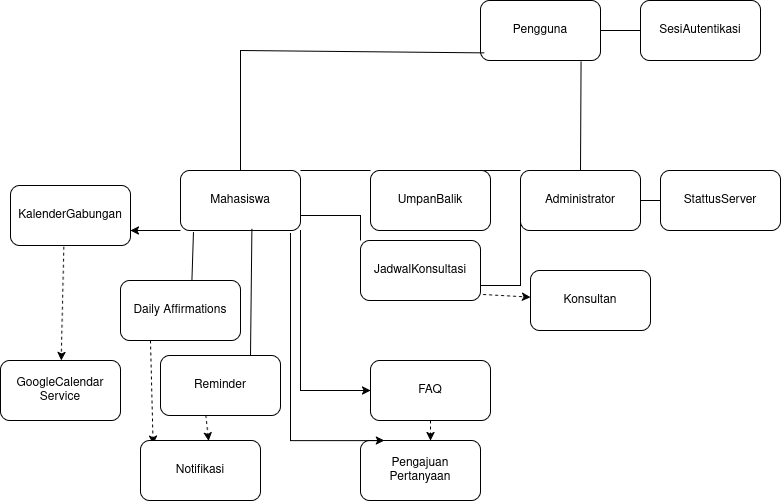

The diagram above was exported from draw.io. Its source (the exported page's mxGraphModel, read from the mxfile embedded in the PNG):
<mxGraphModel dx="2579" dy="982" grid="1" gridSize="10" guides="1" tooltips="1" connect="1" arrows="1" fold="1" page="1" pageScale="1" pageWidth="850" pageHeight="1100" math="0" shadow="0">
  <root>
    <mxCell id="0" />
    <mxCell id="1" parent="0" />
    <mxCell id="6lEdDpq8E6F0D5cK-QCX-1" parent="1" style="rounded=1;whiteSpace=wrap;html=1;" value="Pengguna" vertex="1">
      <mxGeometry height="60" width="120" x="220" y="130" as="geometry" />
    </mxCell>
    <mxCell id="6lEdDpq8E6F0D5cK-QCX-2" edge="1" parent="1" source="6lEdDpq8E6F0D5cK-QCX-1" style="endArrow=none;html=1;rounded=0;exitX=0.838;exitY=1.02;exitDx=0;exitDy=0;exitPerimeter=0;entryX=0.5;entryY=0;entryDx=0;entryDy=0;" target="6lEdDpq8E6F0D5cK-QCX-5" value="">
      <mxGeometry height="50" relative="1" width="50" as="geometry">
        <mxPoint x="400" y="530" as="sourcePoint" />
        <mxPoint x="320" y="310" as="targetPoint" />
      </mxGeometry>
    </mxCell>
    <mxCell id="6lEdDpq8E6F0D5cK-QCX-3" edge="1" parent="1" source="6lEdDpq8E6F0D5cK-QCX-4" style="endArrow=none;html=1;rounded=0;exitX=0.5;exitY=0;exitDx=0;exitDy=0;entryX=0.035;entryY=0.873;entryDx=0;entryDy=0;entryPerimeter=0;" target="6lEdDpq8E6F0D5cK-QCX-1" value="">
      <mxGeometry height="50" relative="1" width="50" as="geometry">
        <Array as="points">
          <mxPoint x="-20" y="180" />
        </Array>
        <mxPoint x="240.04" y="310" as="sourcePoint" />
        <mxPoint x="210" y="180" as="targetPoint" />
      </mxGeometry>
    </mxCell>
    <mxCell id="6lEdDpq8E6F0D5cK-QCX-4" parent="1" style="rounded=1;whiteSpace=wrap;html=1;" value="Mahasiswa" vertex="1">
      <mxGeometry height="60" width="120" x="-80" y="300" as="geometry" />
    </mxCell>
    <mxCell id="6lEdDpq8E6F0D5cK-QCX-5" parent="1" style="rounded=1;whiteSpace=wrap;html=1;" value="Administrator" vertex="1">
      <mxGeometry height="60" width="120" x="260" y="300" as="geometry" />
    </mxCell>
    <mxCell id="6lEdDpq8E6F0D5cK-QCX-6" parent="1" style="rounded=1;whiteSpace=wrap;html=1;" value="SesiAutentikasi" vertex="1">
      <mxGeometry height="60" width="120" x="380" y="130" as="geometry" />
    </mxCell>
    <mxCell id="6lEdDpq8E6F0D5cK-QCX-7" edge="1" parent="1" source="6lEdDpq8E6F0D5cK-QCX-1" style="endArrow=none;html=1;rounded=0;exitX=1;exitY=0.5;exitDx=0;exitDy=0;entryX=0;entryY=0.5;entryDx=0;entryDy=0;" target="6lEdDpq8E6F0D5cK-QCX-6" value="">
      <mxGeometry height="50" relative="1" width="50" as="geometry">
        <mxPoint x="400" y="410" as="sourcePoint" />
        <mxPoint x="450" y="360" as="targetPoint" />
      </mxGeometry>
    </mxCell>
    <mxCell id="6lEdDpq8E6F0D5cK-QCX-8" edge="1" parent="1" source="6lEdDpq8E6F0D5cK-QCX-9" style="endArrow=none;html=1;rounded=0;entryX=0.108;entryY=1.027;entryDx=0;entryDy=0;exitX=0.595;exitY=0.007;exitDx=0;exitDy=0;entryPerimeter=0;exitPerimeter=0;" target="6lEdDpq8E6F0D5cK-QCX-4" value="">
      <mxGeometry height="50" relative="1" width="50" as="geometry">
        <mxPoint x="190" y="470" as="sourcePoint" />
        <mxPoint x="450" y="360" as="targetPoint" />
      </mxGeometry>
    </mxCell>
    <mxCell id="6lEdDpq8E6F0D5cK-QCX-9" parent="1" style="rounded=1;whiteSpace=wrap;html=1;" value="Daily Affirmations" vertex="1">
      <mxGeometry height="60" width="120" x="-140" y="410" as="geometry" />
    </mxCell>
    <mxCell id="6lEdDpq8E6F0D5cK-QCX-10" edge="1" parent="1" source="6lEdDpq8E6F0D5cK-QCX-11" style="endArrow=none;html=1;rounded=0;entryX=1;entryY=0.5;entryDx=0;entryDy=0;exitX=0;exitY=0.5;exitDx=0;exitDy=0;" target="6lEdDpq8E6F0D5cK-QCX-5" value="">
      <mxGeometry height="50" relative="1" width="50" as="geometry">
        <mxPoint x="430" y="430" as="sourcePoint" />
        <mxPoint x="450" y="360" as="targetPoint" />
      </mxGeometry>
    </mxCell>
    <mxCell id="6lEdDpq8E6F0D5cK-QCX-11" parent="1" style="rounded=1;whiteSpace=wrap;html=1;" value="StattusServer" vertex="1">
      <mxGeometry height="60" width="120" x="400" y="300" as="geometry" />
    </mxCell>
    <mxCell id="6lEdDpq8E6F0D5cK-QCX-12" edge="1" parent="1" source="6lEdDpq8E6F0D5cK-QCX-13" style="endArrow=none;html=1;rounded=0;entryX=0;entryY=0;entryDx=0;entryDy=0;exitX=0.5;exitY=0;exitDx=0;exitDy=0;" target="6lEdDpq8E6F0D5cK-QCX-5" value="">
      <mxGeometry height="50" relative="1" width="50" as="geometry">
        <mxPoint x="370" y="470" as="sourcePoint" />
        <mxPoint x="450" y="360" as="targetPoint" />
      </mxGeometry>
    </mxCell>
    <mxCell id="6lEdDpq8E6F0D5cK-QCX-13" parent="1" style="rounded=1;whiteSpace=wrap;html=1;" value="UmpanBalik" vertex="1">
      <mxGeometry height="60" width="120" x="110" y="300" as="geometry" />
    </mxCell>
    <mxCell id="6lEdDpq8E6F0D5cK-QCX-15" edge="1" parent="1" source="6lEdDpq8E6F0D5cK-QCX-13" style="endArrow=none;html=1;rounded=0;entryX=1;entryY=0;entryDx=0;entryDy=0;exitX=0;exitY=0;exitDx=0;exitDy=0;" target="6lEdDpq8E6F0D5cK-QCX-4" value="">
      <mxGeometry height="50" relative="1" width="50" as="geometry">
        <mxPoint x="280" y="430" as="sourcePoint" />
        <mxPoint x="250" y="370" as="targetPoint" />
      </mxGeometry>
    </mxCell>
    <mxCell id="6lEdDpq8E6F0D5cK-QCX-16" edge="1" parent="1" source="6lEdDpq8E6F0D5cK-QCX-17" style="endArrow=none;html=1;rounded=0;entryX=0.595;entryY=0.973;entryDx=0;entryDy=0;exitX=0.75;exitY=0;exitDx=0;exitDy=0;entryPerimeter=0;" target="6lEdDpq8E6F0D5cK-QCX-4" value="">
      <mxGeometry height="50" relative="1" width="50" as="geometry">
        <mxPoint x="220" y="490" as="sourcePoint" />
        <mxPoint x="450" y="360" as="targetPoint" />
      </mxGeometry>
    </mxCell>
    <mxCell id="6lEdDpq8E6F0D5cK-QCX-17" parent="1" style="rounded=1;whiteSpace=wrap;html=1;" value="Reminder" vertex="1">
      <mxGeometry height="60" width="120" x="-100" y="485" as="geometry" />
    </mxCell>
    <mxCell id="6lEdDpq8E6F0D5cK-QCX-20" edge="1" parent="1" source="6lEdDpq8E6F0D5cK-QCX-9" style="html=1;labelBackgroundColor=#ffffff;startArrow=none;startFill=0;startSize=6;endArrow=classic;endFill=1;endSize=6;jettySize=auto;orthogonalLoop=1;strokeWidth=1;dashed=1;fontSize=14;rounded=0;exitX=0.25;exitY=1;exitDx=0;exitDy=0;entryX=0.105;entryY=0.06;entryDx=0;entryDy=0;entryPerimeter=0;" target="6lEdDpq8E6F0D5cK-QCX-21" value="">
      <mxGeometry height="60" relative="1" width="60" as="geometry">
        <mxPoint x="400" y="420" as="sourcePoint" />
        <mxPoint x="50" y="580" as="targetPoint" />
      </mxGeometry>
    </mxCell>
    <mxCell id="6lEdDpq8E6F0D5cK-QCX-21" parent="1" style="rounded=1;whiteSpace=wrap;html=1;" value="Notifikasi" vertex="1">
      <mxGeometry height="60" width="120" x="-120" y="570" as="geometry" />
    </mxCell>
    <mxCell id="6lEdDpq8E6F0D5cK-QCX-22" edge="1" parent="1" source="6lEdDpq8E6F0D5cK-QCX-17" style="html=1;labelBackgroundColor=#ffffff;startArrow=none;startFill=0;startSize=6;endArrow=classic;endFill=1;endSize=6;jettySize=auto;orthogonalLoop=1;strokeWidth=1;dashed=1;fontSize=14;rounded=0;exitX=0.378;exitY=0.993;exitDx=0;exitDy=0;exitPerimeter=0;entryX=0.568;entryY=0.007;entryDx=0;entryDy=0;entryPerimeter=0;" target="6lEdDpq8E6F0D5cK-QCX-21" value="">
      <mxGeometry height="60" relative="1" width="60" as="geometry">
        <mxPoint x="60" y="520" as="sourcePoint" />
        <mxPoint x="113" y="580" as="targetPoint" />
      </mxGeometry>
    </mxCell>
    <mxCell id="6lEdDpq8E6F0D5cK-QCX-24" edge="1" parent="1" source="6lEdDpq8E6F0D5cK-QCX-4" style="endArrow=classic;html=1;rounded=0;exitX=0;exitY=1;exitDx=0;exitDy=0;entryX=1;entryY=0.75;entryDx=0;entryDy=0;" target="6lEdDpq8E6F0D5cK-QCX-25" value="">
      <mxGeometry height="50" relative="1" width="50" as="geometry">
        <mxPoint x="400" y="410" as="sourcePoint" />
        <mxPoint x="-130" y="382.73" as="targetPoint" />
      </mxGeometry>
    </mxCell>
    <mxCell id="6lEdDpq8E6F0D5cK-QCX-25" parent="1" style="rounded=1;whiteSpace=wrap;html=1;" value="KalenderGabungan" vertex="1">
      <mxGeometry height="60" width="120" x="-250" y="315" as="geometry" />
    </mxCell>
    <mxCell id="6lEdDpq8E6F0D5cK-QCX-26" edge="1" parent="1" source="6lEdDpq8E6F0D5cK-QCX-25" style="html=1;labelBackgroundColor=#ffffff;startArrow=none;startFill=0;startSize=6;endArrow=classic;endFill=1;endSize=6;jettySize=auto;orthogonalLoop=1;strokeWidth=1;dashed=1;fontSize=14;rounded=0;exitX=0.445;exitY=1.02;exitDx=0;exitDy=0;exitPerimeter=0;" target="6lEdDpq8E6F0D5cK-QCX-27" value="">
      <mxGeometry height="60" relative="1" width="60" as="geometry">
        <mxPoint x="400" y="420" as="sourcePoint" />
        <mxPoint x="-76.6" y="570" as="targetPoint" />
      </mxGeometry>
    </mxCell>
    <mxCell id="6lEdDpq8E6F0D5cK-QCX-27" parent="1" style="rounded=1;whiteSpace=wrap;html=1;" value="&lt;div&gt;GoogleCalendar&lt;/div&gt;&lt;div&gt;Service&lt;/div&gt;" vertex="1">
      <mxGeometry height="60" width="120" x="-259.9999999999999" y="490" as="geometry" />
    </mxCell>
    <mxCell id="6lEdDpq8E6F0D5cK-QCX-28" edge="1" parent="1" source="6lEdDpq8E6F0D5cK-QCX-4" style="endArrow=classic;html=1;rounded=0;exitX=1;exitY=1;exitDx=0;exitDy=0;" target="6lEdDpq8E6F0D5cK-QCX-29" value="">
      <mxGeometry height="50" relative="1" width="50" as="geometry">
        <Array as="points">
          <mxPoint x="40" y="520" />
        </Array>
        <mxPoint x="400" y="410" as="sourcePoint" />
        <mxPoint x="250" y="380" as="targetPoint" />
      </mxGeometry>
    </mxCell>
    <mxCell id="6lEdDpq8E6F0D5cK-QCX-29" parent="1" style="rounded=1;whiteSpace=wrap;html=1;" value="FAQ" vertex="1">
      <mxGeometry height="60" width="120" x="110" y="490" as="geometry" />
    </mxCell>
    <mxCell id="6lEdDpq8E6F0D5cK-QCX-30" edge="1" parent="1" source="6lEdDpq8E6F0D5cK-QCX-29" style="html=1;labelBackgroundColor=#ffffff;startArrow=none;startFill=0;startSize=6;endArrow=classic;endFill=1;endSize=6;jettySize=auto;orthogonalLoop=1;strokeWidth=1;dashed=1;fontSize=14;rounded=0;exitX=0.5;exitY=1;exitDx=0;exitDy=0;" target="6lEdDpq8E6F0D5cK-QCX-31" value="">
      <mxGeometry height="60" relative="1" width="60" as="geometry">
        <Array as="points">
          <mxPoint x="170" y="570" />
        </Array>
        <mxPoint x="400" y="420" as="sourcePoint" />
        <mxPoint x="460" y="360" as="targetPoint" />
      </mxGeometry>
    </mxCell>
    <mxCell id="6lEdDpq8E6F0D5cK-QCX-31" parent="1" style="rounded=1;whiteSpace=wrap;html=1;" value="Pengajuan&lt;br&gt;Pertanyaan" vertex="1">
      <mxGeometry height="60" width="120" x="100" y="570" as="geometry" />
    </mxCell>
    <mxCell id="6lEdDpq8E6F0D5cK-QCX-33" edge="1" parent="1" style="endArrow=classic;html=1;rounded=0;entryX=0.198;entryY=0;entryDx=0;entryDy=0;entryPerimeter=0;" target="6lEdDpq8E6F0D5cK-QCX-31" value="">
      <mxGeometry height="50" relative="1" width="50" as="geometry">
        <Array as="points">
          <mxPoint x="30" y="570" />
        </Array>
        <mxPoint x="30" y="362.4" as="sourcePoint" />
        <mxPoint x="450" y="460" as="targetPoint" />
      </mxGeometry>
    </mxCell>
    <mxCell id="6lEdDpq8E6F0D5cK-QCX-35" parent="1" style="rounded=1;whiteSpace=wrap;html=1;" value="JadwalKonsultasi" vertex="1">
      <mxGeometry height="60" width="120" x="100" y="370" as="geometry" />
    </mxCell>
    <mxCell id="6lEdDpq8E6F0D5cK-QCX-36" edge="1" parent="1" source="6lEdDpq8E6F0D5cK-QCX-4" style="endArrow=none;html=1;rounded=0;entryX=0;entryY=0;entryDx=0;entryDy=0;exitX=1;exitY=0.75;exitDx=0;exitDy=0;" target="6lEdDpq8E6F0D5cK-QCX-35" value="">
      <mxGeometry height="50" relative="1" width="50" as="geometry">
        <Array as="points">
          <mxPoint x="100" y="345" />
        </Array>
        <mxPoint x="50" y="350" as="sourcePoint" />
        <mxPoint x="450" y="460" as="targetPoint" />
      </mxGeometry>
    </mxCell>
    <mxCell id="6lEdDpq8E6F0D5cK-QCX-38" edge="1" parent="1" source="6lEdDpq8E6F0D5cK-QCX-35" style="endArrow=none;html=1;rounded=0;exitX=1;exitY=0.75;exitDx=0;exitDy=0;entryX=0;entryY=0.5;entryDx=0;entryDy=0;" target="6lEdDpq8E6F0D5cK-QCX-5" value="">
      <mxGeometry height="50" relative="1" width="50" as="geometry">
        <Array as="points">
          <mxPoint x="260" y="415" />
        </Array>
        <mxPoint x="400" y="510" as="sourcePoint" />
        <mxPoint x="450" y="460" as="targetPoint" />
      </mxGeometry>
    </mxCell>
    <mxCell id="6lEdDpq8E6F0D5cK-QCX-39" edge="1" parent="1" source="6lEdDpq8E6F0D5cK-QCX-35" style="html=1;labelBackgroundColor=#ffffff;startArrow=none;startFill=0;startSize=6;endArrow=classic;endFill=1;endSize=6;jettySize=auto;orthogonalLoop=1;strokeWidth=1;dashed=1;fontSize=14;rounded=0;exitX=1.022;exitY=0.9;exitDx=0;exitDy=0;exitPerimeter=0;" target="6lEdDpq8E6F0D5cK-QCX-40" value="">
      <mxGeometry height="60" relative="1" width="60" as="geometry">
        <mxPoint x="400" y="510" as="sourcePoint" />
        <mxPoint x="240" y="420" as="targetPoint" />
      </mxGeometry>
    </mxCell>
    <mxCell id="6lEdDpq8E6F0D5cK-QCX-40" parent="1" style="rounded=1;whiteSpace=wrap;html=1;" value="Konsultan" vertex="1">
      <mxGeometry height="60" width="120" x="270" y="400" as="geometry" />
    </mxCell>
  </root>
</mxGraphModel>